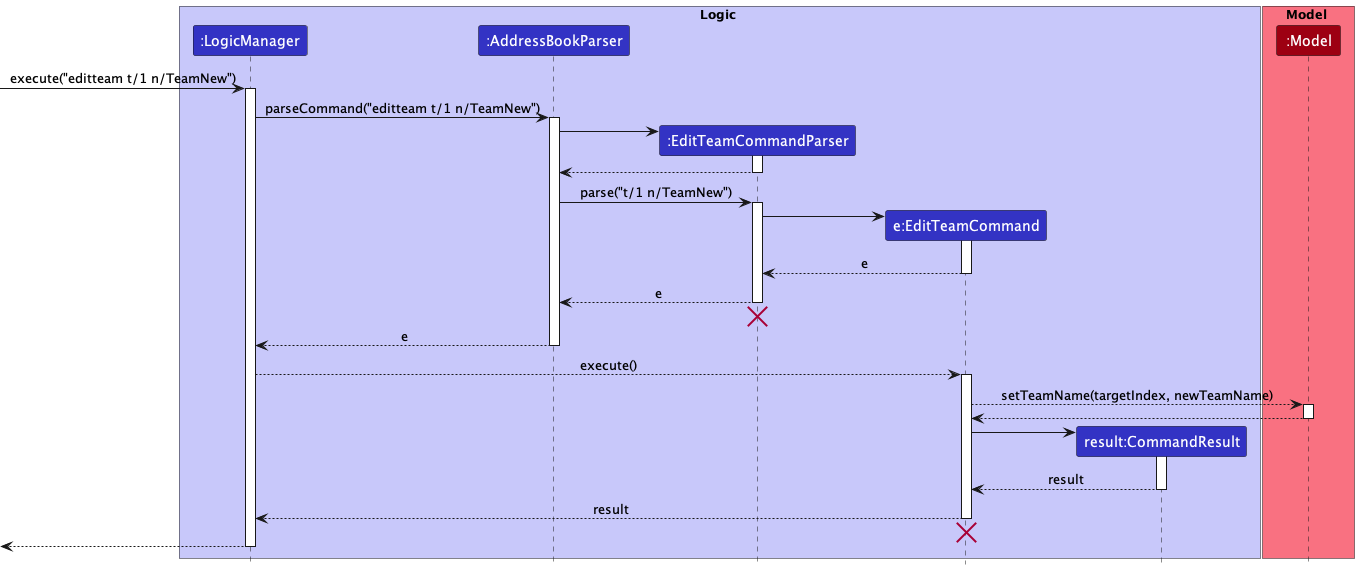

The diagram above was rendered by PlantUML. Its source (embedded in the PNG):
@startuml
!include style.puml

box Logic LOGIC_COLOR_T1
participant ":LogicManager" as LogicManager LOGIC_COLOR
participant ":AddressBookParser" as AddressBookParser LOGIC_COLOR
participant ":EditTeamCommandParser" as EditTeamCommandParser LOGIC_COLOR
participant "e:EditTeamCommand" as EditTeamCommand LOGIC_COLOR
participant "result:CommandResult" as CommandResult LOGIC_COLOR
end box

box Model MODEL_COLOR_T1
participant ":Model" as Model MODEL_COLOR
end box

[-> LogicManager : execute("editteam t/1 n/TeamNew")
activate LogicManager

LogicManager -> AddressBookParser : parseCommand("editteam t/1 n/TeamNew")
activate AddressBookParser

create EditTeamCommandParser
AddressBookParser -> EditTeamCommandParser
activate EditTeamCommandParser

EditTeamCommandParser --> AddressBookParser
deactivate EditTeamCommandParser

AddressBookParser -> EditTeamCommandParser : parse("t/1 n/TeamNew")
activate EditTeamCommandParser

create EditTeamCommand
EditTeamCommandParser -> EditTeamCommand
activate EditTeamCommand

EditTeamCommand --> EditTeamCommandParser : e
deactivate EditTeamCommand

EditTeamCommandParser --> AddressBookParser : e
deactivate EditTeamCommandParser

EditTeamCommandParser -[hidden]-> AddressBookParser
destroy EditTeamCommandParser

AddressBookParser --> LogicManager : e
deactivate AddressBookParser

LogicManager --> EditTeamCommand : execute()
activate EditTeamCommand

EditTeamCommand --> Model : setTeamName(targetIndex, newTeamName)
activate Model

Model --> EditTeamCommand
deactivate Model

create CommandResult
EditTeamCommand -> CommandResult
activate CommandResult


CommandResult --> EditTeamCommand : result
deactivate CommandResult

EditTeamCommand --> LogicManager : result
deactivate EditTeamCommand

EditTeamCommand -[hidden]-> LogicManager
destroy EditTeamCommand

[<--LogicManager
deactivate LogicManager

@enduml